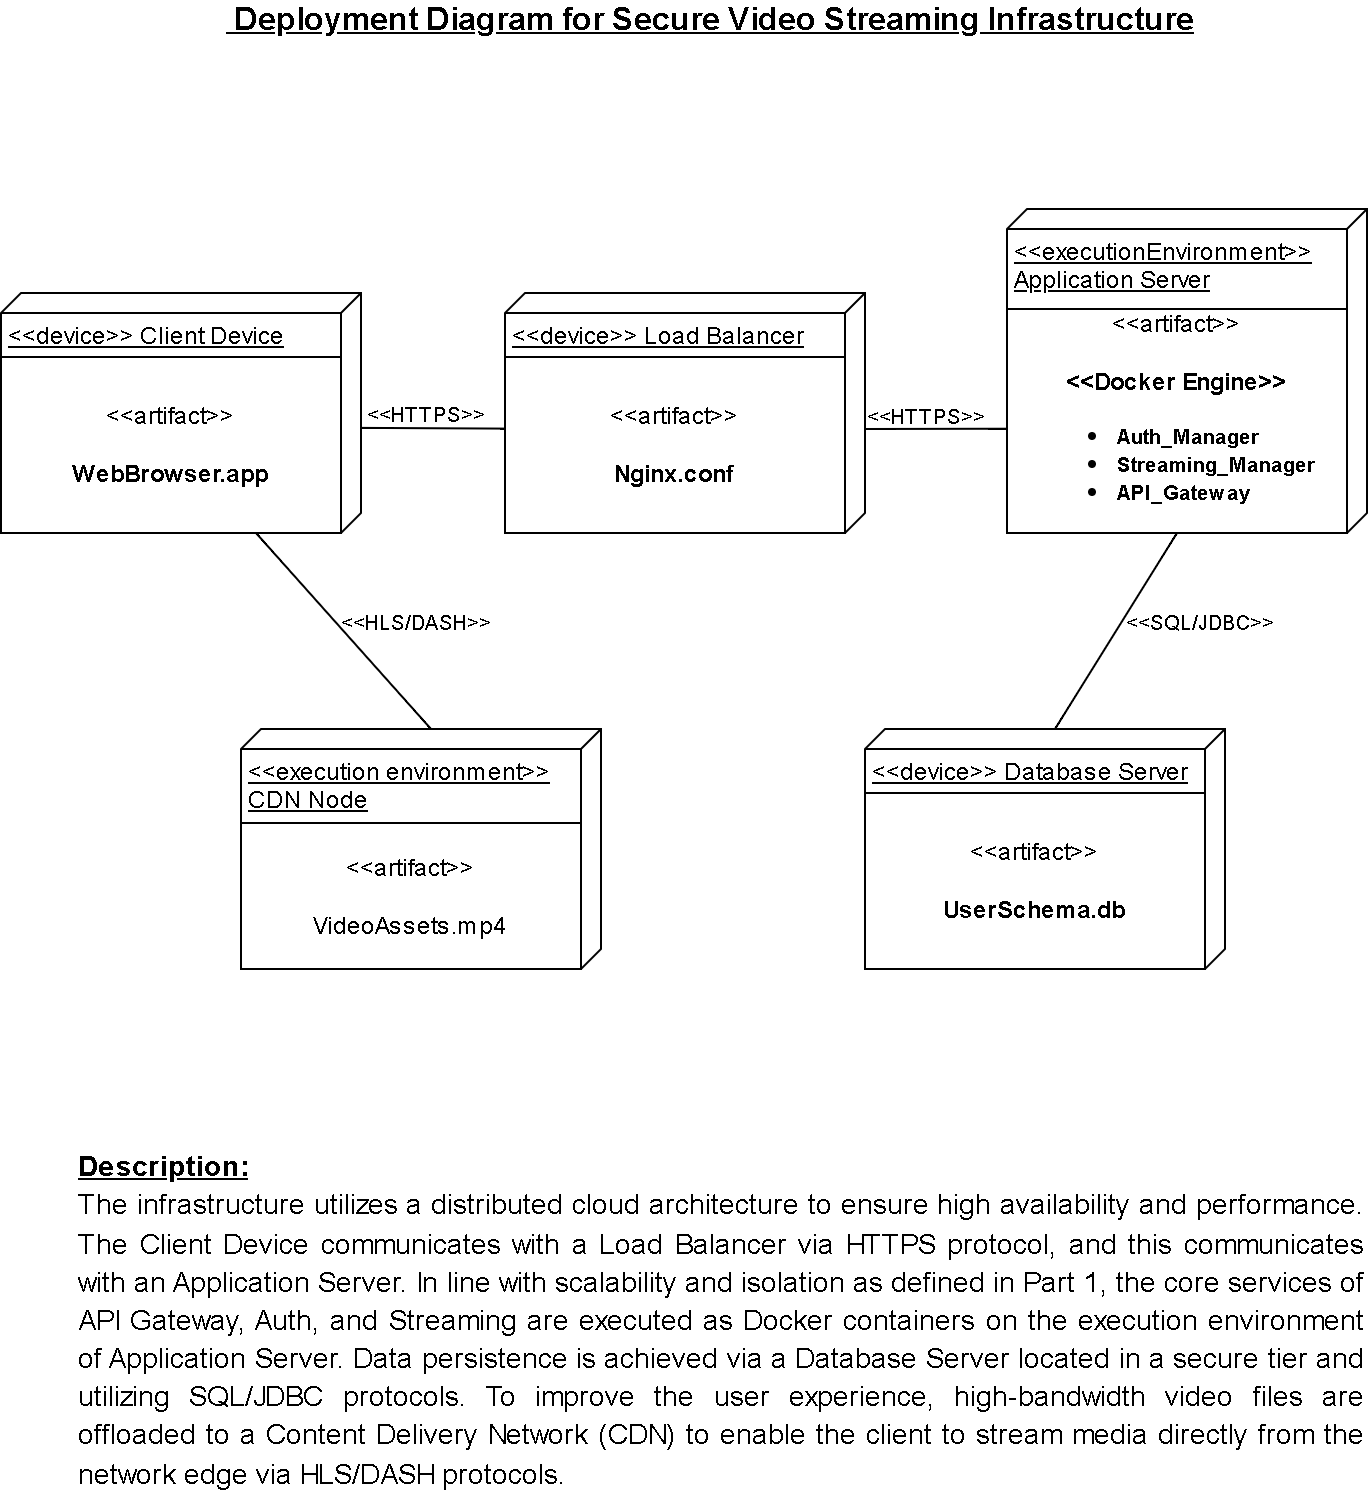

The diagram above was exported from draw.io. Its source (the exported page's mxGraphModel, read from the mxfile embedded in the PNG):
<mxGraphModel dx="3466" dy="2154" grid="1" gridSize="10" guides="1" tooltips="1" connect="1" arrows="1" fold="1" page="1" pageScale="1" pageWidth="850" pageHeight="1100" math="0" shadow="0">
  <root>
    <mxCell id="0" />
    <mxCell id="1" parent="0" />
    <mxCell id="jYgu-oSVlayiNDzByuDm-1" parent="1" style="verticalAlign=top;align=left;spacingTop=8;spacingLeft=2;spacingRight=12;shape=cube;size=10;direction=south;fontStyle=4;html=1;whiteSpace=wrap;" value="&amp;lt;&amp;lt;device&amp;gt;&amp;gt; Client Device" vertex="1">
      <mxGeometry height="120" width="180" x="70" y="202" as="geometry" />
    </mxCell>
    <mxCell id="jYgu-oSVlayiNDzByuDm-2" parent="1" style="verticalAlign=top;align=left;spacingTop=8;spacingLeft=2;spacingRight=12;shape=cube;size=10;direction=south;fontStyle=4;html=1;whiteSpace=wrap;" value="&amp;lt;&amp;lt;device&amp;gt;&amp;gt; Load Balancer" vertex="1">
      <mxGeometry height="120" width="180" x="322" y="202" as="geometry" />
    </mxCell>
    <mxCell id="jYgu-oSVlayiNDzByuDm-3" parent="1" style="verticalAlign=top;align=left;spacingTop=8;spacingLeft=2;spacingRight=12;shape=cube;size=10;direction=south;fontStyle=4;html=1;whiteSpace=wrap;" value="&amp;lt;&amp;lt;executionEnvironment&amp;gt;&amp;gt; Application Server" vertex="1">
      <mxGeometry height="162" width="180" x="573" y="160" as="geometry" />
    </mxCell>
    <mxCell id="jYgu-oSVlayiNDzByuDm-5" parent="1" style="verticalAlign=top;align=left;spacingTop=8;spacingLeft=2;spacingRight=12;shape=cube;size=10;direction=south;fontStyle=4;html=1;whiteSpace=wrap;" value="&amp;lt;&amp;lt;execution environment&amp;gt;&amp;gt; CDN Node" vertex="1">
      <mxGeometry height="120" width="180" x="190" y="420" as="geometry" />
    </mxCell>
    <mxCell id="jYgu-oSVlayiNDzByuDm-17" parent="1" style="verticalAlign=top;align=left;spacingTop=8;spacingLeft=2;spacingRight=12;shape=cube;size=10;direction=south;fontStyle=4;html=1;whiteSpace=wrap;" value="&amp;lt;&amp;lt;device&amp;gt;&amp;gt; Database Server" vertex="1">
      <mxGeometry height="120" width="180" x="502" y="420" as="geometry" />
    </mxCell>
    <mxCell id="jYgu-oSVlayiNDzByuDm-23" parent="1" style="text;html=1;whiteSpace=wrap;strokeColor=none;fillColor=none;align=center;verticalAlign=middle;rounded=0;fontSize=16;" value="&lt;font style=&quot;font-size: 10px;&quot;&gt;&amp;lt;&amp;lt;HTTPS&amp;gt;&amp;gt;&lt;/font&gt;" vertex="1">
      <mxGeometry height="30" width="60" x="253" y="246" as="geometry" />
    </mxCell>
    <mxCell id="jYgu-oSVlayiNDzByuDm-24" parent="1" style="text;html=1;whiteSpace=wrap;strokeColor=none;fillColor=none;align=center;verticalAlign=middle;rounded=0;fontSize=16;" value="&lt;font style=&quot;font-size: 10px;&quot;&gt;&amp;lt;&amp;lt;HTTPS&amp;gt;&amp;gt;&lt;/font&gt;" vertex="1">
      <mxGeometry height="30" width="60" x="503" y="247" as="geometry" />
    </mxCell>
    <mxCell id="jYgu-oSVlayiNDzByuDm-25" parent="1" style="text;html=1;whiteSpace=wrap;strokeColor=none;fillColor=none;align=center;verticalAlign=middle;rounded=0;fontSize=16;" value="&lt;font style=&quot;font-size: 10px;&quot;&gt;&amp;lt;&amp;lt;SQL/JDBC&amp;gt;&amp;gt;&lt;/font&gt;" vertex="1">
      <mxGeometry height="30" width="60" x="640" y="350" as="geometry" />
    </mxCell>
    <mxCell id="jYgu-oSVlayiNDzByuDm-26" parent="1" style="text;html=1;whiteSpace=wrap;strokeColor=none;fillColor=none;align=center;verticalAlign=middle;rounded=0;fontSize=16;" value="&lt;font style=&quot;font-size: 10px;&quot;&gt;&amp;lt;&amp;lt;HLS/DASH&amp;gt;&amp;gt;&lt;/font&gt;" vertex="1">
      <mxGeometry height="30" width="60" x="248" y="350" as="geometry" />
    </mxCell>
    <mxCell id="jYgu-oSVlayiNDzByuDm-27" edge="1" parent="1" source="jYgu-oSVlayiNDzByuDm-1" style="endArrow=none;html=1;rounded=0;fontSize=12;startSize=8;endSize=8;curved=1;entryX=0.001;entryY=0.42;entryDx=0;entryDy=0;entryPerimeter=0;exitX=0.562;exitY=0;exitDx=0;exitDy=0;exitPerimeter=0;" value="">
      <mxGeometry height="50" relative="1" width="50" as="geometry">
        <mxPoint x="270" y="320" as="sourcePoint" />
        <mxPoint x="322.16999999999996" y="269.79999999999995" as="targetPoint" />
      </mxGeometry>
    </mxCell>
    <mxCell id="jYgu-oSVlayiNDzByuDm-28" edge="1" parent="1" style="endArrow=none;html=1;rounded=0;fontSize=12;startSize=8;endSize=8;curved=1;exitX=0.562;exitY=0;exitDx=0;exitDy=0;exitPerimeter=0;entryX=-0.002;entryY=0.314;entryDx=0;entryDy=0;entryPerimeter=0;" value="">
      <mxGeometry height="50" relative="1" width="50" as="geometry">
        <mxPoint x="502" y="270" as="sourcePoint" />
        <mxPoint x="572.66" y="269.86400000000003" as="targetPoint" />
      </mxGeometry>
    </mxCell>
    <mxCell id="jYgu-oSVlayiNDzByuDm-29" edge="1" parent="1" source="jYgu-oSVlayiNDzByuDm-17" style="endArrow=none;html=1;rounded=0;fontSize=12;startSize=8;endSize=8;curved=1;entryX=0.5;entryY=1;entryDx=0;entryDy=0;exitX=0;exitY=0;exitDx=0;exitDy=85;exitPerimeter=0;" value="">
      <mxGeometry height="50" relative="1" width="50" as="geometry">
        <mxPoint x="570" y="340" as="sourcePoint" />
        <mxPoint x="658" y="322" as="targetPoint" />
      </mxGeometry>
    </mxCell>
    <mxCell id="jYgu-oSVlayiNDzByuDm-30" edge="1" parent="1" style="endArrow=none;html=1;rounded=0;fontSize=12;startSize=8;endSize=8;curved=1;entryX=0;entryY=0;entryDx=0;entryDy=85;entryPerimeter=0;exitX=0.75;exitY=1;exitDx=0;exitDy=0;" target="jYgu-oSVlayiNDzByuDm-5" value="">
      <mxGeometry height="50" relative="1" width="50" as="geometry">
        <mxPoint x="197.5" y="322" as="sourcePoint" />
        <mxPoint x="262" y="351" as="targetPoint" />
      </mxGeometry>
    </mxCell>
    <mxCell id="jYgu-oSVlayiNDzByuDm-31" parent="1" style="html=1;align=center;verticalAlign=middle;dashed=0;whiteSpace=wrap;" value="&amp;lt;&amp;lt;artifact&amp;gt;&amp;gt;&lt;br&gt;&lt;br&gt;&lt;b&gt;WebBrowser.app&lt;/b&gt;" vertex="1">
      <mxGeometry height="88" width="170" x="70" y="234" as="geometry" />
    </mxCell>
    <mxCell id="jYgu-oSVlayiNDzByuDm-33" parent="1" style="html=1;align=center;verticalAlign=middle;dashed=0;whiteSpace=wrap;" value="&amp;lt;&amp;lt;artifact&amp;gt;&amp;gt;&lt;br&gt;&lt;br&gt;&lt;b&gt;Nginx.conf&lt;/b&gt;" vertex="1">
      <mxGeometry height="88" width="170" x="322" y="234" as="geometry" />
    </mxCell>
    <mxCell id="jYgu-oSVlayiNDzByuDm-34" parent="1" style="html=1;align=center;verticalAlign=middle;dashed=0;whiteSpace=wrap;" value="&amp;lt;&amp;lt;artifact&amp;gt;&amp;gt;&lt;br&gt;&lt;br&gt;&lt;b&gt;&amp;lt;&amp;lt;Docker Engine&amp;gt;&amp;gt;&lt;/b&gt;&lt;div&gt;&lt;ul&gt;&lt;li style=&quot;text-align: left;&quot;&gt;&lt;font size=&quot;1&quot;&gt;&lt;b&gt;Auth_Manager&lt;/b&gt;&lt;/font&gt;&lt;/li&gt;&lt;li style=&quot;text-align: left;&quot;&gt;&lt;font size=&quot;1&quot;&gt;&lt;b&gt;Streaming_Manager&lt;/b&gt;&lt;/font&gt;&lt;/li&gt;&lt;li style=&quot;text-align: left;&quot;&gt;&lt;font size=&quot;1&quot;&gt;&lt;b&gt;API_Gateway&lt;/b&gt;&lt;/font&gt;&lt;/li&gt;&lt;/ul&gt;&lt;/div&gt;" vertex="1">
      <mxGeometry height="112" width="170" x="573" y="210" as="geometry" />
    </mxCell>
    <mxCell id="jYgu-oSVlayiNDzByuDm-35" parent="1" style="html=1;align=center;verticalAlign=middle;dashed=0;whiteSpace=wrap;" value="&amp;lt;&amp;lt;artifact&amp;gt;&amp;gt;&lt;br&gt;&lt;br&gt;&lt;b&gt;UserSchema.db&lt;/b&gt;" vertex="1">
      <mxGeometry height="88" width="170" x="502" y="452" as="geometry" />
    </mxCell>
    <mxCell id="jYgu-oSVlayiNDzByuDm-36" parent="1" style="html=1;align=center;verticalAlign=middle;dashed=0;whiteSpace=wrap;" value="&amp;lt;&amp;lt;artifact&amp;gt;&amp;gt;&lt;br&gt;&lt;br&gt;VideoAssets.mp4" vertex="1">
      <mxGeometry height="73" width="170" x="190" y="467" as="geometry" />
    </mxCell>
    <mxCell id="jYgu-oSVlayiNDzByuDm-38" parent="1" style="text;html=1;whiteSpace=wrap;strokeColor=none;fillColor=none;align=center;verticalAlign=middle;rounded=0;fontSize=16;fontStyle=5" value="&lt;div style=&quot;text-align: justify;&quot;&gt;&amp;nbsp;Deployment Diagram for Secure Video Streaming Infrastructure&lt;/div&gt;&lt;div style=&quot;text-align: justify;&quot;&gt;&lt;br&gt;&lt;/div&gt;" vertex="1">
      <mxGeometry height="30" width="490" x="180" y="60" as="geometry" />
    </mxCell>
    <mxCell id="jYgu-oSVlayiNDzByuDm-39" parent="1" style="text;html=1;whiteSpace=wrap;strokeColor=none;fillColor=none;align=center;verticalAlign=middle;rounded=0;fontSize=16;" value="&lt;div style=&quot;text-align: justify;&quot;&gt;&lt;font style=&quot;font-size: 14px;&quot;&gt;&lt;b&gt;&lt;u&gt;Description:&lt;/u&gt;&lt;/b&gt;&lt;/font&gt;&lt;/div&gt;&lt;div style=&quot;text-align: justify;&quot;&gt;&lt;font style=&quot;font-size: 14px;&quot;&gt;The infrastructure utilizes a distributed cloud architecture to ensure high availability and performance. The Client Device communicates with a Load Balancer via HTTPS protocol, and this communicates with an Application Server. In line with scalability and isolation as defined in Part 1, the core services of API Gateway, Auth, and Streaming are executed as Docker containers on the execution environment of Application Server. Data persistence is achieved via a Database Server located in a secure tier and utilizing SQL/JDBC protocols. To improve the user experience, high-bandwidth video files are offloaded to a Content Delivery Network (CDN) to enable the client to stream media directly from the network edge via HLS/DASH protocols.&lt;/font&gt;&lt;/div&gt;" vertex="1">
      <mxGeometry height="30" width="645" x="108" y="700" as="geometry" />
    </mxCell>
  </root>
</mxGraphModel>